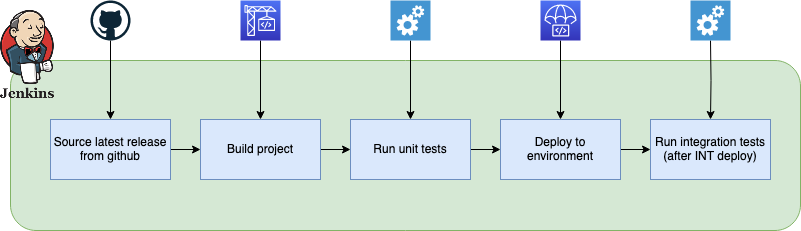

The diagram above was exported from draw.io. Its source (the exported page's mxGraphModel, read from the mxfile embedded in the PNG):
<mxGraphModel dx="1080" dy="610" grid="1" gridSize="10" guides="1" tooltips="1" connect="1" arrows="1" fold="1" page="1" pageScale="1" pageWidth="827" pageHeight="1169" math="0" shadow="0">
  <root>
    <mxCell id="0" />
    <mxCell id="1" parent="0" />
    <mxCell id="1lWcroklR81wFgSYEfLo-1" value="" style="rounded=1;whiteSpace=wrap;html=1;fillColor=#d5e8d4;strokeColor=#82b366;" vertex="1" parent="1">
      <mxGeometry x="550" y="630" width="790" height="170" as="geometry" />
    </mxCell>
    <mxCell id="1lWcroklR81wFgSYEfLo-2" value="" style="shape=image;verticalLabelPosition=bottom;labelBackgroundColor=default;verticalAlign=top;aspect=fixed;imageAspect=0;image=https://seeklogo.com/images/J/jenkins-logo-07C99BD83D-seeklogo.com.png;" vertex="1" parent="1">
      <mxGeometry x="540" y="580" width="54" height="88.04" as="geometry" />
    </mxCell>
    <mxCell id="1lWcroklR81wFgSYEfLo-3" style="edgeStyle=orthogonalEdgeStyle;rounded=0;orthogonalLoop=1;jettySize=auto;html=1;exitX=1;exitY=0.5;exitDx=0;exitDy=0;entryX=0;entryY=0.5;entryDx=0;entryDy=0;" edge="1" parent="1" source="1lWcroklR81wFgSYEfLo-4" target="1lWcroklR81wFgSYEfLo-8">
      <mxGeometry relative="1" as="geometry" />
    </mxCell>
    <mxCell id="1lWcroklR81wFgSYEfLo-4" value="Source latest release from github" style="rounded=0;whiteSpace=wrap;html=1;fillColor=#dae8fc;strokeColor=#6c8ebf;" vertex="1" parent="1">
      <mxGeometry x="590" y="689" width="120" height="60" as="geometry" />
    </mxCell>
    <mxCell id="1lWcroklR81wFgSYEfLo-5" style="edgeStyle=orthogonalEdgeStyle;rounded=0;orthogonalLoop=1;jettySize=auto;html=1;entryX=0.5;entryY=0;entryDx=0;entryDy=0;" edge="1" parent="1" source="1lWcroklR81wFgSYEfLo-6" target="1lWcroklR81wFgSYEfLo-4">
      <mxGeometry relative="1" as="geometry" />
    </mxCell>
    <mxCell id="1lWcroklR81wFgSYEfLo-6" value="" style="dashed=0;outlineConnect=0;html=1;align=center;labelPosition=center;verticalLabelPosition=bottom;verticalAlign=top;shape=mxgraph.weblogos.github;aspect=fixed;" vertex="1" parent="1">
      <mxGeometry x="630" y="570" width="40" height="40" as="geometry" />
    </mxCell>
    <mxCell id="1lWcroklR81wFgSYEfLo-7" style="edgeStyle=orthogonalEdgeStyle;rounded=0;orthogonalLoop=1;jettySize=auto;html=1;exitX=1;exitY=0.5;exitDx=0;exitDy=0;entryX=0;entryY=0.5;entryDx=0;entryDy=0;" edge="1" parent="1" source="1lWcroklR81wFgSYEfLo-8" target="1lWcroklR81wFgSYEfLo-10">
      <mxGeometry relative="1" as="geometry" />
    </mxCell>
    <mxCell id="1lWcroklR81wFgSYEfLo-8" value="Build project" style="rounded=0;whiteSpace=wrap;html=1;fillColor=#dae8fc;strokeColor=#6c8ebf;" vertex="1" parent="1">
      <mxGeometry x="740" y="689" width="120" height="60" as="geometry" />
    </mxCell>
    <mxCell id="1lWcroklR81wFgSYEfLo-9" style="edgeStyle=orthogonalEdgeStyle;rounded=0;orthogonalLoop=1;jettySize=auto;html=1;exitX=1;exitY=0.5;exitDx=0;exitDy=0;entryX=0;entryY=0.5;entryDx=0;entryDy=0;" edge="1" parent="1" source="1lWcroklR81wFgSYEfLo-10" target="1lWcroklR81wFgSYEfLo-12">
      <mxGeometry relative="1" as="geometry" />
    </mxCell>
    <mxCell id="1lWcroklR81wFgSYEfLo-10" value="Run unit tests" style="rounded=0;whiteSpace=wrap;html=1;fillColor=#dae8fc;strokeColor=#6c8ebf;" vertex="1" parent="1">
      <mxGeometry x="890" y="689" width="120" height="60" as="geometry" />
    </mxCell>
    <mxCell id="1lWcroklR81wFgSYEfLo-11" style="edgeStyle=orthogonalEdgeStyle;rounded=0;orthogonalLoop=1;jettySize=auto;html=1;exitX=1;exitY=0.5;exitDx=0;exitDy=0;entryX=0;entryY=0.5;entryDx=0;entryDy=0;" edge="1" parent="1" source="1lWcroklR81wFgSYEfLo-12" target="1lWcroklR81wFgSYEfLo-23">
      <mxGeometry relative="1" as="geometry" />
    </mxCell>
    <mxCell id="1lWcroklR81wFgSYEfLo-12" value="Deploy to environment" style="rounded=0;whiteSpace=wrap;html=1;fillColor=#dae8fc;strokeColor=#6c8ebf;" vertex="1" parent="1">
      <mxGeometry x="1040" y="689" width="120" height="60" as="geometry" />
    </mxCell>
    <mxCell id="1lWcroklR81wFgSYEfLo-14" style="edgeStyle=orthogonalEdgeStyle;rounded=0;orthogonalLoop=1;jettySize=auto;html=1;exitX=0.5;exitY=1;exitDx=0;exitDy=0;exitPerimeter=0;entryX=0.5;entryY=0;entryDx=0;entryDy=0;" edge="1" parent="1" source="1lWcroklR81wFgSYEfLo-15" target="1lWcroklR81wFgSYEfLo-8">
      <mxGeometry relative="1" as="geometry" />
    </mxCell>
    <mxCell id="1lWcroklR81wFgSYEfLo-15" value="" style="sketch=0;points=[[0,0,0],[0.25,0,0],[0.5,0,0],[0.75,0,0],[1,0,0],[0,1,0],[0.25,1,0],[0.5,1,0],[0.75,1,0],[1,1,0],[0,0.25,0],[0,0.5,0],[0,0.75,0],[1,0.25,0],[1,0.5,0],[1,0.75,0]];outlineConnect=0;fontColor=#232F3E;gradientColor=#4D72F3;gradientDirection=north;fillColor=#3334B9;strokeColor=#ffffff;dashed=0;verticalLabelPosition=bottom;verticalAlign=top;align=center;html=1;fontSize=12;fontStyle=0;aspect=fixed;shape=mxgraph.aws4.resourceIcon;resIcon=mxgraph.aws4.codebuild;" vertex="1" parent="1">
      <mxGeometry x="780" y="570" width="40" height="40" as="geometry" />
    </mxCell>
    <mxCell id="1lWcroklR81wFgSYEfLo-16" style="edgeStyle=orthogonalEdgeStyle;rounded=0;orthogonalLoop=1;jettySize=auto;html=1;exitX=0.5;exitY=1;exitDx=0;exitDy=0;exitPerimeter=0;" edge="1" parent="1" source="1lWcroklR81wFgSYEfLo-17" target="1lWcroklR81wFgSYEfLo-12">
      <mxGeometry relative="1" as="geometry" />
    </mxCell>
    <mxCell id="1lWcroklR81wFgSYEfLo-17" value="" style="sketch=0;points=[[0,0,0],[0.25,0,0],[0.5,0,0],[0.75,0,0],[1,0,0],[0,1,0],[0.25,1,0],[0.5,1,0],[0.75,1,0],[1,1,0],[0,0.25,0],[0,0.5,0],[0,0.75,0],[1,0.25,0],[1,0.5,0],[1,0.75,0]];outlineConnect=0;fontColor=#232F3E;gradientColor=#4D72F3;gradientDirection=north;fillColor=#3334B9;strokeColor=#ffffff;dashed=0;verticalLabelPosition=bottom;verticalAlign=top;align=center;html=1;fontSize=12;fontStyle=0;aspect=fixed;shape=mxgraph.aws4.resourceIcon;resIcon=mxgraph.aws4.codedeploy;" vertex="1" parent="1">
      <mxGeometry x="1080" y="570" width="40" height="40" as="geometry" />
    </mxCell>
    <mxCell id="1lWcroklR81wFgSYEfLo-20" style="edgeStyle=orthogonalEdgeStyle;rounded=0;orthogonalLoop=1;jettySize=auto;html=1;entryX=0.5;entryY=0;entryDx=0;entryDy=0;" edge="1" parent="1" source="1lWcroklR81wFgSYEfLo-21" target="1lWcroklR81wFgSYEfLo-10">
      <mxGeometry relative="1" as="geometry" />
    </mxCell>
    <mxCell id="1lWcroklR81wFgSYEfLo-21" value="" style="shadow=0;dashed=0;html=1;strokeColor=none;fillColor=#4495D1;labelPosition=center;verticalLabelPosition=bottom;verticalAlign=top;align=center;outlineConnect=0;shape=mxgraph.veeam.automated_testing;aspect=fixed;" vertex="1" parent="1">
      <mxGeometry x="930" y="570" width="40" height="40" as="geometry" />
    </mxCell>
    <mxCell id="1lWcroklR81wFgSYEfLo-23" value="&lt;div&gt;Run integration tests&lt;/div&gt;&lt;div&gt;(after INT deploy)&lt;br&gt;&lt;/div&gt;" style="rounded=0;whiteSpace=wrap;html=1;fillColor=#dae8fc;strokeColor=#6c8ebf;" vertex="1" parent="1">
      <mxGeometry x="1190" y="689" width="120" height="60" as="geometry" />
    </mxCell>
    <mxCell id="1lWcroklR81wFgSYEfLo-24" style="edgeStyle=orthogonalEdgeStyle;rounded=0;orthogonalLoop=1;jettySize=auto;html=1;exitX=0.5;exitY=1;exitDx=0;exitDy=0;" edge="1" parent="1" target="1lWcroklR81wFgSYEfLo-23">
      <mxGeometry relative="1" as="geometry">
        <mxPoint x="1250" y="610" as="sourcePoint" />
      </mxGeometry>
    </mxCell>
    <mxCell id="1lWcroklR81wFgSYEfLo-26" value="" style="shadow=0;dashed=0;html=1;strokeColor=none;fillColor=#4495D1;labelPosition=center;verticalLabelPosition=bottom;verticalAlign=top;align=center;outlineConnect=0;shape=mxgraph.veeam.automated_testing;aspect=fixed;" vertex="1" parent="1">
      <mxGeometry x="1230" y="570" width="40" height="40" as="geometry" />
    </mxCell>
  </root>
</mxGraphModel>